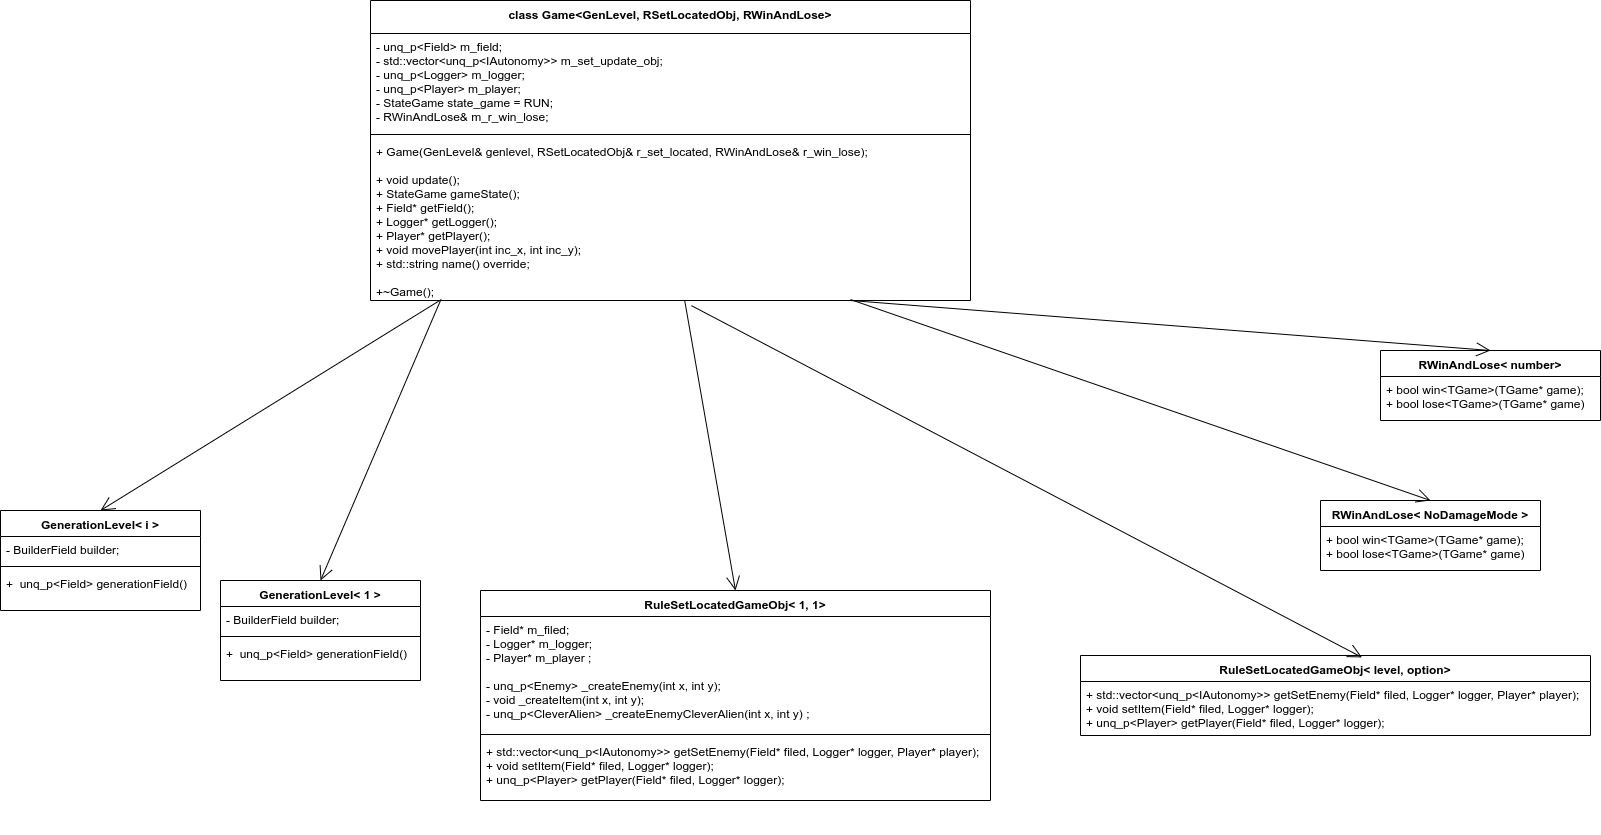

The diagram above was exported from draw.io. Its source (the exported page's mxGraphModel, read from the mxfile embedded in the PNG):
<mxGraphModel dx="1576" dy="787" grid="1" gridSize="10" guides="1" tooltips="1" connect="1" arrows="1" fold="1" page="1" pageScale="1" pageWidth="1200" pageHeight="1920" math="0" shadow="0">
  <root>
    <mxCell id="0" />
    <mxCell id="1" parent="0" />
    <mxCell id="y4rMUopBagwitYU2dc_Y-5" value="class Game&lt;GenLevel, RSetLocatedObj, RWinAndLose&gt;" style="swimlane;fontStyle=1;align=center;verticalAlign=top;childLayout=stackLayout;horizontal=1;startSize=33;horizontalStack=0;resizeParent=1;resizeParentMax=0;resizeLast=0;collapsible=1;marginBottom=0;" parent="1" vertex="1">
      <mxGeometry x="640" y="230" width="600" height="300" as="geometry" />
    </mxCell>
    <mxCell id="y4rMUopBagwitYU2dc_Y-6" value="- unq_p&lt;Field&gt; m_field;&#10;- std::vector&lt;unq_p&lt;IAutonomy&gt;&gt; m_set_update_obj;&#10;- unq_p&lt;Logger&gt; m_logger;&#10;- unq_p&lt;Player&gt; m_player;&#10;- StateGame state_game = RUN;&#10;- RWinAndLose&amp; m_r_win_lose;" style="text;strokeColor=none;fillColor=none;align=left;verticalAlign=top;spacingLeft=4;spacingRight=4;overflow=hidden;rotatable=0;points=[[0,0.5],[1,0.5]];portConstraint=eastwest;" parent="y4rMUopBagwitYU2dc_Y-5" vertex="1">
      <mxGeometry y="33" width="600" height="97" as="geometry" />
    </mxCell>
    <mxCell id="y4rMUopBagwitYU2dc_Y-7" value="" style="line;strokeWidth=1;fillColor=none;align=left;verticalAlign=middle;spacingTop=-1;spacingLeft=3;spacingRight=3;rotatable=0;labelPosition=right;points=[];portConstraint=eastwest;" parent="y4rMUopBagwitYU2dc_Y-5" vertex="1">
      <mxGeometry y="130" width="600" height="8" as="geometry" />
    </mxCell>
    <mxCell id="y4rMUopBagwitYU2dc_Y-8" value="+ Game(GenLevel&amp; genlevel, RSetLocatedObj&amp; r_set_located, RWinAndLose&amp; r_win_lose);&#10;&#10;+ void update();&#10;+ StateGame gameState();&#10;+ Field* getField();&#10;+ Logger* getLogger();&#10;+ Player* getPlayer();&#10;+ void movePlayer(int inc_x, int inc_y);&#10;+ std::string name() override;&#10;&#10;+~Game();" style="text;strokeColor=none;fillColor=none;align=left;verticalAlign=top;spacingLeft=4;spacingRight=4;overflow=hidden;rotatable=0;points=[[0,0.5],[1,0.5]];portConstraint=eastwest;" parent="y4rMUopBagwitYU2dc_Y-5" vertex="1">
      <mxGeometry y="138" width="600" height="162" as="geometry" />
    </mxCell>
    <mxCell id="y4rMUopBagwitYU2dc_Y-9" value="" style="endArrow=open;endFill=1;endSize=12;html=1;exitX=0.118;exitY=0.994;exitDx=0;exitDy=0;exitPerimeter=0;entryX=0.5;entryY=0;entryDx=0;entryDy=0;" parent="1" source="y4rMUopBagwitYU2dc_Y-8" target="y4rMUopBagwitYU2dc_Y-10" edge="1">
      <mxGeometry width="160" relative="1" as="geometry">
        <mxPoint x="1090" y="670" as="sourcePoint" />
        <mxPoint x="430" y="680" as="targetPoint" />
      </mxGeometry>
    </mxCell>
    <mxCell id="y4rMUopBagwitYU2dc_Y-10" value="GenerationLevel&lt; i &gt;" style="swimlane;fontStyle=1;align=center;verticalAlign=top;childLayout=stackLayout;horizontal=1;startSize=26;horizontalStack=0;resizeParent=1;resizeParentMax=0;resizeLast=0;collapsible=1;marginBottom=0;" parent="1" vertex="1">
      <mxGeometry x="270" y="740" width="200" height="100" as="geometry" />
    </mxCell>
    <mxCell id="y4rMUopBagwitYU2dc_Y-11" value="- BuilderField builder;" style="text;strokeColor=none;fillColor=none;align=left;verticalAlign=top;spacingLeft=4;spacingRight=4;overflow=hidden;rotatable=0;points=[[0,0.5],[1,0.5]];portConstraint=eastwest;" parent="y4rMUopBagwitYU2dc_Y-10" vertex="1">
      <mxGeometry y="26" width="200" height="26" as="geometry" />
    </mxCell>
    <mxCell id="y4rMUopBagwitYU2dc_Y-12" value="" style="line;strokeWidth=1;fillColor=none;align=left;verticalAlign=middle;spacingTop=-1;spacingLeft=3;spacingRight=3;rotatable=0;labelPosition=right;points=[];portConstraint=eastwest;" parent="y4rMUopBagwitYU2dc_Y-10" vertex="1">
      <mxGeometry y="52" width="200" height="8" as="geometry" />
    </mxCell>
    <mxCell id="y4rMUopBagwitYU2dc_Y-13" value="+  unq_p&lt;Field&gt; generationField()" style="text;strokeColor=none;fillColor=none;align=left;verticalAlign=top;spacingLeft=4;spacingRight=4;overflow=hidden;rotatable=0;points=[[0,0.5],[1,0.5]];portConstraint=eastwest;" parent="y4rMUopBagwitYU2dc_Y-10" vertex="1">
      <mxGeometry y="60" width="200" height="40" as="geometry" />
    </mxCell>
    <mxCell id="y4rMUopBagwitYU2dc_Y-14" value="GenerationLevel&lt; 1 &gt;" style="swimlane;fontStyle=1;align=center;verticalAlign=top;childLayout=stackLayout;horizontal=1;startSize=26;horizontalStack=0;resizeParent=1;resizeParentMax=0;resizeLast=0;collapsible=1;marginBottom=0;" parent="1" vertex="1">
      <mxGeometry x="490" y="810" width="200" height="100" as="geometry" />
    </mxCell>
    <mxCell id="y4rMUopBagwitYU2dc_Y-15" value="- BuilderField builder;" style="text;strokeColor=none;fillColor=none;align=left;verticalAlign=top;spacingLeft=4;spacingRight=4;overflow=hidden;rotatable=0;points=[[0,0.5],[1,0.5]];portConstraint=eastwest;" parent="y4rMUopBagwitYU2dc_Y-14" vertex="1">
      <mxGeometry y="26" width="200" height="26" as="geometry" />
    </mxCell>
    <mxCell id="y4rMUopBagwitYU2dc_Y-16" value="" style="line;strokeWidth=1;fillColor=none;align=left;verticalAlign=middle;spacingTop=-1;spacingLeft=3;spacingRight=3;rotatable=0;labelPosition=right;points=[];portConstraint=eastwest;" parent="y4rMUopBagwitYU2dc_Y-14" vertex="1">
      <mxGeometry y="52" width="200" height="8" as="geometry" />
    </mxCell>
    <mxCell id="y4rMUopBagwitYU2dc_Y-17" value="+  unq_p&lt;Field&gt; generationField()" style="text;strokeColor=none;fillColor=none;align=left;verticalAlign=top;spacingLeft=4;spacingRight=4;overflow=hidden;rotatable=0;points=[[0,0.5],[1,0.5]];portConstraint=eastwest;" parent="y4rMUopBagwitYU2dc_Y-14" vertex="1">
      <mxGeometry y="60" width="200" height="40" as="geometry" />
    </mxCell>
    <mxCell id="y4rMUopBagwitYU2dc_Y-18" value="" style="endArrow=open;endFill=1;endSize=12;html=1;entryX=0.5;entryY=0;entryDx=0;entryDy=0;" parent="1" target="y4rMUopBagwitYU2dc_Y-14" edge="1">
      <mxGeometry width="160" relative="1" as="geometry">
        <mxPoint x="710" y="530" as="sourcePoint" />
        <mxPoint x="379.9999999999998" y="750" as="targetPoint" />
      </mxGeometry>
    </mxCell>
    <mxCell id="y4rMUopBagwitYU2dc_Y-19" value="RuleSetLocatedGameObj&lt; level, option&gt;" style="swimlane;fontStyle=1;align=center;verticalAlign=top;childLayout=stackLayout;horizontal=1;startSize=26;horizontalStack=0;resizeParent=1;resizeParentMax=0;resizeLast=0;collapsible=1;marginBottom=0;" parent="1" vertex="1">
      <mxGeometry x="1350" y="885" width="510" height="80" as="geometry" />
    </mxCell>
    <mxCell id="y4rMUopBagwitYU2dc_Y-22" value="+ std::vector&lt;unq_p&lt;IAutonomy&gt;&gt; getSetEnemy(Field* filed, Logger* logger, Player* player);&#10;+ void setItem(Field* filed, Logger* logger);&#10;+ unq_p&lt;Player&gt; getPlayer(Field* filed, Logger* logger);" style="text;strokeColor=none;fillColor=none;align=left;verticalAlign=top;spacingLeft=4;spacingRight=4;overflow=hidden;rotatable=0;points=[[0,0.5],[1,0.5]];portConstraint=eastwest;" parent="y4rMUopBagwitYU2dc_Y-19" vertex="1">
      <mxGeometry y="26" width="510" height="54" as="geometry" />
    </mxCell>
    <mxCell id="y4rMUopBagwitYU2dc_Y-25" value="" style="text;strokeColor=none;fillColor=none;align=left;verticalAlign=middle;spacingTop=-1;spacingLeft=4;spacingRight=4;rotatable=0;labelPosition=right;points=[];portConstraint=eastwest;" parent="1" vertex="1">
      <mxGeometry x="630" y="1050" width="20" height="14" as="geometry" />
    </mxCell>
    <mxCell id="y4rMUopBagwitYU2dc_Y-26" value="RuleSetLocatedGameObj&lt; 1, 1&gt;" style="swimlane;fontStyle=1;align=center;verticalAlign=top;childLayout=stackLayout;horizontal=1;startSize=26;horizontalStack=0;resizeParent=1;resizeParentMax=0;resizeLast=0;collapsible=1;marginBottom=0;" parent="1" vertex="1">
      <mxGeometry x="750" y="820" width="510" height="210" as="geometry" />
    </mxCell>
    <mxCell id="y4rMUopBagwitYU2dc_Y-27" value="- Field* m_filed;&#10;- Logger* m_logger;&#10;- Player* m_player ;&#10;&#10;- unq_p&lt;Enemy&gt; _createEnemy(int x, int y);&#10;- void _createItem(int x, int y);&#10;- unq_p&lt;CleverAlien&gt; _createEnemyCleverAlien(int x, int y) ;" style="text;strokeColor=none;fillColor=none;align=left;verticalAlign=top;spacingLeft=4;spacingRight=4;overflow=hidden;rotatable=0;points=[[0,0.5],[1,0.5]];portConstraint=eastwest;" parent="y4rMUopBagwitYU2dc_Y-26" vertex="1">
      <mxGeometry y="26" width="510" height="114" as="geometry" />
    </mxCell>
    <mxCell id="y4rMUopBagwitYU2dc_Y-28" value="" style="line;strokeWidth=1;fillColor=none;align=left;verticalAlign=middle;spacingTop=-1;spacingLeft=3;spacingRight=3;rotatable=0;labelPosition=right;points=[];portConstraint=eastwest;" parent="y4rMUopBagwitYU2dc_Y-26" vertex="1">
      <mxGeometry y="140" width="510" height="8" as="geometry" />
    </mxCell>
    <mxCell id="y4rMUopBagwitYU2dc_Y-29" value="+ std::vector&lt;unq_p&lt;IAutonomy&gt;&gt; getSetEnemy(Field* filed, Logger* logger, Player* player);&#10;+ void setItem(Field* filed, Logger* logger);&#10;+ unq_p&lt;Player&gt; getPlayer(Field* filed, Logger* logger);" style="text;strokeColor=none;fillColor=none;align=left;verticalAlign=top;spacingLeft=4;spacingRight=4;overflow=hidden;rotatable=0;points=[[0,0.5],[1,0.5]];portConstraint=eastwest;" parent="y4rMUopBagwitYU2dc_Y-26" vertex="1">
      <mxGeometry y="148" width="510" height="62" as="geometry" />
    </mxCell>
    <mxCell id="y4rMUopBagwitYU2dc_Y-35" value="" style="endArrow=open;endFill=1;endSize=12;html=1;entryX=0.5;entryY=0;entryDx=0;entryDy=0;" parent="1" source="y4rMUopBagwitYU2dc_Y-8" target="y4rMUopBagwitYU2dc_Y-26" edge="1">
      <mxGeometry width="160" relative="1" as="geometry">
        <mxPoint x="980" y="600" as="sourcePoint" />
        <mxPoint x="860" y="880" as="targetPoint" />
      </mxGeometry>
    </mxCell>
    <mxCell id="y4rMUopBagwitYU2dc_Y-36" value="" style="endArrow=open;endFill=1;endSize=12;html=1;entryX=0.552;entryY=0.024;entryDx=0;entryDy=0;exitX=0.535;exitY=1.032;exitDx=0;exitDy=0;exitPerimeter=0;entryPerimeter=0;" parent="1" source="y4rMUopBagwitYU2dc_Y-8" target="y4rMUopBagwitYU2dc_Y-19" edge="1">
      <mxGeometry width="160" relative="1" as="geometry">
        <mxPoint x="964.1913746630726" y="540" as="sourcePoint" />
        <mxPoint x="1015" y="830" as="targetPoint" />
      </mxGeometry>
    </mxCell>
    <mxCell id="y4rMUopBagwitYU2dc_Y-37" value="RWinAndLose&lt; number&gt;" style="swimlane;fontStyle=1;align=center;verticalAlign=top;childLayout=stackLayout;horizontal=1;startSize=26;horizontalStack=0;resizeParent=1;resizeParentMax=0;resizeLast=0;collapsible=1;marginBottom=0;" parent="1" vertex="1">
      <mxGeometry x="1650" y="580" width="220" height="70" as="geometry" />
    </mxCell>
    <mxCell id="y4rMUopBagwitYU2dc_Y-40" value="+ bool win&lt;TGame&gt;(TGame* game);&#10;+ bool lose&lt;TGame&gt;(TGame* game)" style="text;strokeColor=none;fillColor=none;align=left;verticalAlign=top;spacingLeft=4;spacingRight=4;overflow=hidden;rotatable=0;points=[[0,0.5],[1,0.5]];portConstraint=eastwest;" parent="y4rMUopBagwitYU2dc_Y-37" vertex="1">
      <mxGeometry y="26" width="220" height="44" as="geometry" />
    </mxCell>
    <mxCell id="y4rMUopBagwitYU2dc_Y-41" value="RWinAndLose&lt; NoDamageMode &gt;" style="swimlane;fontStyle=1;align=center;verticalAlign=top;childLayout=stackLayout;horizontal=1;startSize=26;horizontalStack=0;resizeParent=1;resizeParentMax=0;resizeLast=0;collapsible=1;marginBottom=0;" parent="1" vertex="1">
      <mxGeometry x="1590" y="730" width="220" height="70" as="geometry" />
    </mxCell>
    <mxCell id="y4rMUopBagwitYU2dc_Y-42" value="+ bool win&lt;TGame&gt;(TGame* game);&#10;+ bool lose&lt;TGame&gt;(TGame* game)" style="text;strokeColor=none;fillColor=none;align=left;verticalAlign=top;spacingLeft=4;spacingRight=4;overflow=hidden;rotatable=0;points=[[0,0.5],[1,0.5]];portConstraint=eastwest;" parent="y4rMUopBagwitYU2dc_Y-41" vertex="1">
      <mxGeometry y="26" width="220" height="44" as="geometry" />
    </mxCell>
    <mxCell id="y4rMUopBagwitYU2dc_Y-43" value="" style="endArrow=open;endFill=1;endSize=12;html=1;exitX=0.8;exitY=0.994;exitDx=0;exitDy=0;exitPerimeter=0;entryX=0.5;entryY=0;entryDx=0;entryDy=0;" parent="1" source="y4rMUopBagwitYU2dc_Y-8" target="y4rMUopBagwitYU2dc_Y-41" edge="1">
      <mxGeometry width="160" relative="1" as="geometry">
        <mxPoint x="971" y="545.184" as="sourcePoint" />
        <mxPoint x="1600" y="650" as="targetPoint" />
      </mxGeometry>
    </mxCell>
    <mxCell id="y4rMUopBagwitYU2dc_Y-44" value="" style="endArrow=open;endFill=1;endSize=12;html=1;entryX=0.5;entryY=0;entryDx=0;entryDy=0;" parent="1" target="y4rMUopBagwitYU2dc_Y-37" edge="1">
      <mxGeometry width="160" relative="1" as="geometry">
        <mxPoint x="1120" y="530" as="sourcePoint" />
        <mxPoint x="1710" y="740" as="targetPoint" />
      </mxGeometry>
    </mxCell>
  </root>
</mxGraphModel>